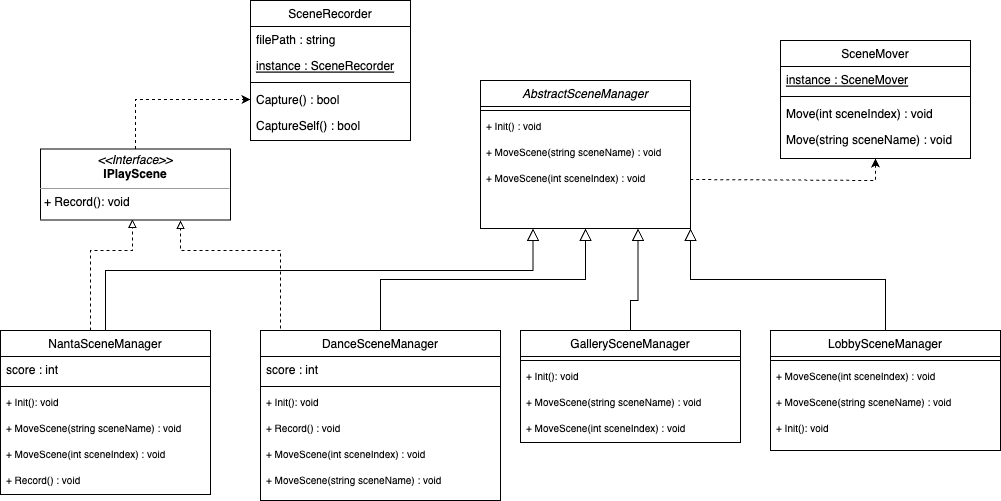

The diagram above was exported from draw.io. Its source (the exported page's mxGraphModel, read from the mxfile embedded in the PNG):
<mxGraphModel dx="1798" dy="517" grid="1" gridSize="10" guides="1" tooltips="1" connect="1" arrows="1" fold="1" page="1" pageScale="1" pageWidth="827" pageHeight="1169" math="0" shadow="0">
  <root>
    <mxCell id="WIyWlLk6GJQsqaUBKTNV-0" />
    <mxCell id="WIyWlLk6GJQsqaUBKTNV-1" parent="WIyWlLk6GJQsqaUBKTNV-0" />
    <mxCell id="zkfFHV4jXpPFQw0GAbJ--0" value="AbstractSceneManager" style="swimlane;fontStyle=2;align=center;verticalAlign=top;childLayout=stackLayout;horizontal=1;startSize=26;horizontalStack=0;resizeParent=1;resizeLast=0;collapsible=1;marginBottom=0;rounded=0;shadow=0;strokeWidth=1;" parent="WIyWlLk6GJQsqaUBKTNV-1" vertex="1">
      <mxGeometry x="170" y="110" width="210" height="148" as="geometry">
        <mxRectangle x="230" y="140" width="160" height="26" as="alternateBounds" />
      </mxGeometry>
    </mxCell>
    <mxCell id="zkfFHV4jXpPFQw0GAbJ--4" value="" style="line;html=1;strokeWidth=1;align=left;verticalAlign=middle;spacingTop=-1;spacingLeft=3;spacingRight=3;rotatable=0;labelPosition=right;points=[];portConstraint=eastwest;" parent="zkfFHV4jXpPFQw0GAbJ--0" vertex="1">
      <mxGeometry y="26" width="210" height="8" as="geometry" />
    </mxCell>
    <mxCell id="zkfFHV4jXpPFQw0GAbJ--5" value="+ Init() : void" style="text;align=left;verticalAlign=top;spacingLeft=4;spacingRight=4;overflow=hidden;rotatable=0;points=[[0,0.5],[1,0.5]];portConstraint=eastwest;fontSize=10;" parent="zkfFHV4jXpPFQw0GAbJ--0" vertex="1">
      <mxGeometry y="34" width="210" height="26" as="geometry" />
    </mxCell>
    <mxCell id="ZX5XM236qbJUuloHiBzh-33" value="+ MoveScene(string sceneName) : void" style="text;align=left;verticalAlign=top;spacingLeft=4;spacingRight=4;overflow=hidden;rotatable=0;points=[[0,0.5],[1,0.5]];portConstraint=eastwest;fontSize=10;" parent="zkfFHV4jXpPFQw0GAbJ--0" vertex="1">
      <mxGeometry y="60" width="210" height="26" as="geometry" />
    </mxCell>
    <mxCell id="ZX5XM236qbJUuloHiBzh-34" value="+ MoveScene(int sceneIndex) : void" style="text;align=left;verticalAlign=top;spacingLeft=4;spacingRight=4;overflow=hidden;rotatable=0;points=[[0,0.5],[1,0.5]];portConstraint=eastwest;fontSize=10;" parent="zkfFHV4jXpPFQw0GAbJ--0" vertex="1">
      <mxGeometry y="86" width="210" height="26" as="geometry" />
    </mxCell>
    <mxCell id="zkfFHV4jXpPFQw0GAbJ--6" value="GallerySceneManager" style="swimlane;fontStyle=0;align=center;verticalAlign=top;childLayout=stackLayout;horizontal=1;startSize=26;horizontalStack=0;resizeParent=1;resizeLast=0;collapsible=1;marginBottom=0;rounded=0;shadow=0;strokeWidth=1;" parent="WIyWlLk6GJQsqaUBKTNV-1" vertex="1">
      <mxGeometry x="210" y="360" width="220" height="112" as="geometry">
        <mxRectangle x="130" y="380" width="160" height="26" as="alternateBounds" />
      </mxGeometry>
    </mxCell>
    <mxCell id="zkfFHV4jXpPFQw0GAbJ--9" value="" style="line;html=1;strokeWidth=1;align=left;verticalAlign=middle;spacingTop=-1;spacingLeft=3;spacingRight=3;rotatable=0;labelPosition=right;points=[];portConstraint=eastwest;" parent="zkfFHV4jXpPFQw0GAbJ--6" vertex="1">
      <mxGeometry y="26" width="220" height="8" as="geometry" />
    </mxCell>
    <mxCell id="ZX5XM236qbJUuloHiBzh-54" value="+ Init(): void" style="text;align=left;verticalAlign=top;spacingLeft=4;spacingRight=4;overflow=hidden;rotatable=0;points=[[0,0.5],[1,0.5]];portConstraint=eastwest;fontStyle=0;fontSize=10;" parent="zkfFHV4jXpPFQw0GAbJ--6" vertex="1">
      <mxGeometry y="34" width="220" height="26" as="geometry" />
    </mxCell>
    <mxCell id="ZX5XM236qbJUuloHiBzh-56" value="+ MoveScene(string sceneName) : void" style="text;align=left;verticalAlign=top;spacingLeft=4;spacingRight=4;overflow=hidden;rotatable=0;points=[[0,0.5],[1,0.5]];portConstraint=eastwest;fontStyle=0;fontSize=10;" parent="zkfFHV4jXpPFQw0GAbJ--6" vertex="1">
      <mxGeometry y="60" width="220" height="26" as="geometry" />
    </mxCell>
    <mxCell id="ZX5XM236qbJUuloHiBzh-55" value="+ MoveScene(int sceneIndex) : void" style="text;align=left;verticalAlign=top;spacingLeft=4;spacingRight=4;overflow=hidden;rotatable=0;points=[[0,0.5],[1,0.5]];portConstraint=eastwest;fontStyle=0;fontSize=10;" parent="zkfFHV4jXpPFQw0GAbJ--6" vertex="1">
      <mxGeometry y="86" width="220" height="26" as="geometry" />
    </mxCell>
    <mxCell id="zkfFHV4jXpPFQw0GAbJ--12" value="" style="endArrow=block;endSize=10;endFill=0;shadow=0;strokeWidth=1;rounded=0;edgeStyle=elbowEdgeStyle;elbow=vertical;exitX=0.5;exitY=0;exitDx=0;exitDy=0;entryX=0.75;entryY=1;entryDx=0;entryDy=0;" parent="WIyWlLk6GJQsqaUBKTNV-1" source="zkfFHV4jXpPFQw0GAbJ--6" target="zkfFHV4jXpPFQw0GAbJ--0" edge="1">
      <mxGeometry width="160" relative="1" as="geometry">
        <mxPoint x="200" y="203" as="sourcePoint" />
        <mxPoint x="200" y="203" as="targetPoint" />
        <Array as="points">
          <mxPoint x="250" y="330" />
        </Array>
      </mxGeometry>
    </mxCell>
    <mxCell id="zkfFHV4jXpPFQw0GAbJ--13" value="LobbySceneManager" style="swimlane;fontStyle=0;align=center;verticalAlign=top;childLayout=stackLayout;horizontal=1;startSize=26;horizontalStack=0;resizeParent=1;resizeLast=0;collapsible=1;marginBottom=0;rounded=0;shadow=0;strokeWidth=1;" parent="WIyWlLk6GJQsqaUBKTNV-1" vertex="1">
      <mxGeometry x="460" y="360" width="230" height="120" as="geometry">
        <mxRectangle x="340" y="380" width="170" height="26" as="alternateBounds" />
      </mxGeometry>
    </mxCell>
    <mxCell id="zkfFHV4jXpPFQw0GAbJ--15" value="" style="line;html=1;strokeWidth=1;align=left;verticalAlign=middle;spacingTop=-1;spacingLeft=3;spacingRight=3;rotatable=0;labelPosition=right;points=[];portConstraint=eastwest;" parent="zkfFHV4jXpPFQw0GAbJ--13" vertex="1">
      <mxGeometry y="26" width="230" height="8" as="geometry" />
    </mxCell>
    <mxCell id="ZX5XM236qbJUuloHiBzh-59" value="+ MoveScene(int sceneIndex) : void" style="text;align=left;verticalAlign=top;spacingLeft=4;spacingRight=4;overflow=hidden;rotatable=0;points=[[0,0.5],[1,0.5]];portConstraint=eastwest;fontStyle=0;fontSize=10;" parent="zkfFHV4jXpPFQw0GAbJ--13" vertex="1">
      <mxGeometry y="34" width="230" height="26" as="geometry" />
    </mxCell>
    <mxCell id="ZX5XM236qbJUuloHiBzh-58" value="+ MoveScene(string sceneName) : void" style="text;align=left;verticalAlign=top;spacingLeft=4;spacingRight=4;overflow=hidden;rotatable=0;points=[[0,0.5],[1,0.5]];portConstraint=eastwest;fontStyle=0;fontSize=10;" parent="zkfFHV4jXpPFQw0GAbJ--13" vertex="1">
      <mxGeometry y="60" width="230" height="26" as="geometry" />
    </mxCell>
    <mxCell id="ZX5XM236qbJUuloHiBzh-57" value="+ Init(): void" style="text;align=left;verticalAlign=top;spacingLeft=4;spacingRight=4;overflow=hidden;rotatable=0;points=[[0,0.5],[1,0.5]];portConstraint=eastwest;fontStyle=0;fontSize=10;" parent="zkfFHV4jXpPFQw0GAbJ--13" vertex="1">
      <mxGeometry y="86" width="230" height="26" as="geometry" />
    </mxCell>
    <mxCell id="zkfFHV4jXpPFQw0GAbJ--16" value="" style="endArrow=block;endSize=10;endFill=0;shadow=0;strokeWidth=1;rounded=0;edgeStyle=elbowEdgeStyle;elbow=vertical;entryX=1;entryY=1;entryDx=0;entryDy=0;" parent="WIyWlLk6GJQsqaUBKTNV-1" source="zkfFHV4jXpPFQw0GAbJ--13" target="zkfFHV4jXpPFQw0GAbJ--0" edge="1">
      <mxGeometry width="160" relative="1" as="geometry">
        <mxPoint x="210" y="373" as="sourcePoint" />
        <mxPoint x="379" y="260" as="targetPoint" />
      </mxGeometry>
    </mxCell>
    <mxCell id="zkfFHV4jXpPFQw0GAbJ--17" value="SceneRecorder" style="swimlane;fontStyle=0;align=center;verticalAlign=top;childLayout=stackLayout;horizontal=1;startSize=26;horizontalStack=0;resizeParent=1;resizeLast=0;collapsible=1;marginBottom=0;rounded=0;shadow=0;strokeWidth=1;" parent="WIyWlLk6GJQsqaUBKTNV-1" vertex="1">
      <mxGeometry x="-60" y="30" width="160" height="140" as="geometry">
        <mxRectangle x="550" y="140" width="160" height="26" as="alternateBounds" />
      </mxGeometry>
    </mxCell>
    <mxCell id="zkfFHV4jXpPFQw0GAbJ--18" value="filePath : string" style="text;align=left;verticalAlign=top;spacingLeft=4;spacingRight=4;overflow=hidden;rotatable=0;points=[[0,0.5],[1,0.5]];portConstraint=eastwest;" parent="zkfFHV4jXpPFQw0GAbJ--17" vertex="1">
      <mxGeometry y="26" width="160" height="26" as="geometry" />
    </mxCell>
    <mxCell id="ZX5XM236qbJUuloHiBzh-60" value="instance : SceneRecorder" style="text;align=left;verticalAlign=top;spacingLeft=4;spacingRight=4;overflow=hidden;rotatable=0;points=[[0,0.5],[1,0.5]];portConstraint=eastwest;fontStyle=4" parent="zkfFHV4jXpPFQw0GAbJ--17" vertex="1">
      <mxGeometry y="52" width="160" height="26" as="geometry" />
    </mxCell>
    <mxCell id="zkfFHV4jXpPFQw0GAbJ--23" value="" style="line;html=1;strokeWidth=1;align=left;verticalAlign=middle;spacingTop=-1;spacingLeft=3;spacingRight=3;rotatable=0;labelPosition=right;points=[];portConstraint=eastwest;" parent="zkfFHV4jXpPFQw0GAbJ--17" vertex="1">
      <mxGeometry y="78" width="160" height="8" as="geometry" />
    </mxCell>
    <mxCell id="zkfFHV4jXpPFQw0GAbJ--24" value="Capture() : bool" style="text;align=left;verticalAlign=top;spacingLeft=4;spacingRight=4;overflow=hidden;rotatable=0;points=[[0,0.5],[1,0.5]];portConstraint=eastwest;" parent="zkfFHV4jXpPFQw0GAbJ--17" vertex="1">
      <mxGeometry y="86" width="160" height="26" as="geometry" />
    </mxCell>
    <mxCell id="zkfFHV4jXpPFQw0GAbJ--25" value="CaptureSelf() : bool" style="text;align=left;verticalAlign=top;spacingLeft=4;spacingRight=4;overflow=hidden;rotatable=0;points=[[0,0.5],[1,0.5]];portConstraint=eastwest;" parent="zkfFHV4jXpPFQw0GAbJ--17" vertex="1">
      <mxGeometry y="112" width="160" height="26" as="geometry" />
    </mxCell>
    <mxCell id="ZX5XM236qbJUuloHiBzh-13" style="edgeStyle=elbowEdgeStyle;rounded=0;orthogonalLoop=1;jettySize=auto;html=1;exitX=0.5;exitY=0;exitDx=0;exitDy=0;endArrow=block;endFill=0;elbow=vertical;endSize=10;entryX=0.5;entryY=1;entryDx=0;entryDy=0;" parent="WIyWlLk6GJQsqaUBKTNV-1" source="ZX5XM236qbJUuloHiBzh-0" target="zkfFHV4jXpPFQw0GAbJ--0" edge="1">
      <mxGeometry relative="1" as="geometry">
        <mxPoint x="290" y="260" as="targetPoint" />
        <mxPoint x="10" y="361" as="sourcePoint" />
      </mxGeometry>
    </mxCell>
    <mxCell id="ZX5XM236qbJUuloHiBzh-30" style="edgeStyle=orthogonalEdgeStyle;rounded=0;orthogonalLoop=1;jettySize=auto;html=1;exitX=0.25;exitY=0;exitDx=0;exitDy=0;dashed=1;endArrow=block;endFill=0;" parent="WIyWlLk6GJQsqaUBKTNV-1" source="ZX5XM236qbJUuloHiBzh-0" edge="1">
      <mxGeometry relative="1" as="geometry">
        <mxPoint x="-130" y="250" as="targetPoint" />
        <Array as="points">
          <mxPoint x="-30" y="280" />
          <mxPoint x="-130" y="280" />
        </Array>
      </mxGeometry>
    </mxCell>
    <mxCell id="ZX5XM236qbJUuloHiBzh-0" value="DanceSceneManager" style="swimlane;fontStyle=0;align=center;verticalAlign=top;childLayout=stackLayout;horizontal=1;startSize=26;horizontalStack=0;resizeParent=1;resizeLast=0;collapsible=1;marginBottom=0;rounded=0;shadow=0;strokeWidth=1;" parent="WIyWlLk6GJQsqaUBKTNV-1" vertex="1">
      <mxGeometry x="-50" y="360" width="240" height="170" as="geometry">
        <mxRectangle x="130" y="380" width="160" height="26" as="alternateBounds" />
      </mxGeometry>
    </mxCell>
    <mxCell id="ZX5XM236qbJUuloHiBzh-44" value="score : int" style="text;align=left;verticalAlign=top;spacingLeft=4;spacingRight=4;overflow=hidden;rotatable=0;points=[[0,0.5],[1,0.5]];portConstraint=eastwest;" parent="ZX5XM236qbJUuloHiBzh-0" vertex="1">
      <mxGeometry y="26" width="240" height="26" as="geometry" />
    </mxCell>
    <mxCell id="ZX5XM236qbJUuloHiBzh-3" value="" style="line;html=1;strokeWidth=1;align=left;verticalAlign=middle;spacingTop=-1;spacingLeft=3;spacingRight=3;rotatable=0;labelPosition=right;points=[];portConstraint=eastwest;" parent="ZX5XM236qbJUuloHiBzh-0" vertex="1">
      <mxGeometry y="52" width="240" height="8" as="geometry" />
    </mxCell>
    <mxCell id="ZX5XM236qbJUuloHiBzh-50" value="+ Init(): void" style="text;align=left;verticalAlign=top;spacingLeft=4;spacingRight=4;overflow=hidden;rotatable=0;points=[[0,0.5],[1,0.5]];portConstraint=eastwest;fontStyle=0;fontSize=10;" parent="ZX5XM236qbJUuloHiBzh-0" vertex="1">
      <mxGeometry y="60" width="240" height="26" as="geometry" />
    </mxCell>
    <mxCell id="ZX5XM236qbJUuloHiBzh-53" value="+ Record() : void" style="text;align=left;verticalAlign=top;spacingLeft=4;spacingRight=4;overflow=hidden;rotatable=0;points=[[0,0.5],[1,0.5]];portConstraint=eastwest;fontStyle=0;fontSize=10;" parent="ZX5XM236qbJUuloHiBzh-0" vertex="1">
      <mxGeometry y="86" width="240" height="26" as="geometry" />
    </mxCell>
    <mxCell id="ZX5XM236qbJUuloHiBzh-52" value="+ MoveScene(int sceneIndex) : void" style="text;align=left;verticalAlign=top;spacingLeft=4;spacingRight=4;overflow=hidden;rotatable=0;points=[[0,0.5],[1,0.5]];portConstraint=eastwest;fontStyle=0;fontSize=10;" parent="ZX5XM236qbJUuloHiBzh-0" vertex="1">
      <mxGeometry y="112" width="240" height="26" as="geometry" />
    </mxCell>
    <mxCell id="ZX5XM236qbJUuloHiBzh-51" value="+ MoveScene(string sceneName) : void" style="text;align=left;verticalAlign=top;spacingLeft=4;spacingRight=4;overflow=hidden;rotatable=0;points=[[0,0.5],[1,0.5]];portConstraint=eastwest;fontStyle=0;fontSize=10;" parent="ZX5XM236qbJUuloHiBzh-0" vertex="1">
      <mxGeometry y="138" width="240" height="26" as="geometry" />
    </mxCell>
    <mxCell id="ZX5XM236qbJUuloHiBzh-15" style="edgeStyle=elbowEdgeStyle;rounded=0;orthogonalLoop=1;jettySize=auto;html=1;elbow=vertical;endArrow=block;endFill=0;endSize=10;entryX=0.25;entryY=1;entryDx=0;entryDy=0;" parent="WIyWlLk6GJQsqaUBKTNV-1" source="ZX5XM236qbJUuloHiBzh-6" target="zkfFHV4jXpPFQw0GAbJ--0" edge="1">
      <mxGeometry relative="1" as="geometry">
        <mxPoint x="253" y="260" as="targetPoint" />
        <Array as="points">
          <mxPoint x="40" y="300" />
        </Array>
      </mxGeometry>
    </mxCell>
    <mxCell id="ZX5XM236qbJUuloHiBzh-29" style="edgeStyle=orthogonalEdgeStyle;rounded=0;orthogonalLoop=1;jettySize=auto;html=1;entryX=0.484;entryY=0.992;entryDx=0;entryDy=0;entryPerimeter=0;dashed=1;endArrow=block;endFill=0;" parent="WIyWlLk6GJQsqaUBKTNV-1" source="ZX5XM236qbJUuloHiBzh-6" target="ZX5XM236qbJUuloHiBzh-28" edge="1">
      <mxGeometry relative="1" as="geometry">
        <Array as="points">
          <mxPoint x="-220" y="280" />
          <mxPoint x="-178" y="280" />
        </Array>
      </mxGeometry>
    </mxCell>
    <mxCell id="ZX5XM236qbJUuloHiBzh-6" value="NantaSceneManager" style="swimlane;fontStyle=0;align=center;verticalAlign=top;childLayout=stackLayout;horizontal=1;startSize=26;horizontalStack=0;resizeParent=1;resizeLast=0;collapsible=1;marginBottom=0;rounded=0;shadow=0;strokeWidth=1;" parent="WIyWlLk6GJQsqaUBKTNV-1" vertex="1">
      <mxGeometry x="-310" y="360" width="210" height="164" as="geometry">
        <mxRectangle x="130" y="380" width="160" height="26" as="alternateBounds" />
      </mxGeometry>
    </mxCell>
    <mxCell id="ZX5XM236qbJUuloHiBzh-7" value="score : int" style="text;align=left;verticalAlign=top;spacingLeft=4;spacingRight=4;overflow=hidden;rotatable=0;points=[[0,0.5],[1,0.5]];portConstraint=eastwest;" parent="ZX5XM236qbJUuloHiBzh-6" vertex="1">
      <mxGeometry y="26" width="210" height="26" as="geometry" />
    </mxCell>
    <mxCell id="ZX5XM236qbJUuloHiBzh-9" value="" style="line;html=1;strokeWidth=1;align=left;verticalAlign=middle;spacingTop=-1;spacingLeft=3;spacingRight=3;rotatable=0;labelPosition=right;points=[];portConstraint=eastwest;" parent="ZX5XM236qbJUuloHiBzh-6" vertex="1">
      <mxGeometry y="52" width="210" height="8" as="geometry" />
    </mxCell>
    <mxCell id="ZX5XM236qbJUuloHiBzh-10" value="+ Init(): void" style="text;align=left;verticalAlign=top;spacingLeft=4;spacingRight=4;overflow=hidden;rotatable=0;points=[[0,0.5],[1,0.5]];portConstraint=eastwest;fontStyle=0;fontSize=10;" parent="ZX5XM236qbJUuloHiBzh-6" vertex="1">
      <mxGeometry y="60" width="210" height="26" as="geometry" />
    </mxCell>
    <mxCell id="ZX5XM236qbJUuloHiBzh-35" value="+ MoveScene(string sceneName) : void" style="text;align=left;verticalAlign=top;spacingLeft=4;spacingRight=4;overflow=hidden;rotatable=0;points=[[0,0.5],[1,0.5]];portConstraint=eastwest;fontStyle=0;fontSize=10;" parent="ZX5XM236qbJUuloHiBzh-6" vertex="1">
      <mxGeometry y="86" width="210" height="26" as="geometry" />
    </mxCell>
    <mxCell id="ZX5XM236qbJUuloHiBzh-36" value="+ MoveScene(int sceneIndex) : void" style="text;align=left;verticalAlign=top;spacingLeft=4;spacingRight=4;overflow=hidden;rotatable=0;points=[[0,0.5],[1,0.5]];portConstraint=eastwest;fontStyle=0;fontSize=10;" parent="ZX5XM236qbJUuloHiBzh-6" vertex="1">
      <mxGeometry y="112" width="210" height="26" as="geometry" />
    </mxCell>
    <mxCell id="ZX5XM236qbJUuloHiBzh-37" value="+ Record() : void" style="text;align=left;verticalAlign=top;spacingLeft=4;spacingRight=4;overflow=hidden;rotatable=0;points=[[0,0.5],[1,0.5]];portConstraint=eastwest;fontStyle=0;fontSize=10;" parent="ZX5XM236qbJUuloHiBzh-6" vertex="1">
      <mxGeometry y="138" width="210" height="26" as="geometry" />
    </mxCell>
    <mxCell id="ZX5XM236qbJUuloHiBzh-19" value="SceneMover" style="swimlane;fontStyle=0;align=center;verticalAlign=top;childLayout=stackLayout;horizontal=1;startSize=26;horizontalStack=0;resizeParent=1;resizeLast=0;collapsible=1;marginBottom=0;rounded=0;shadow=0;strokeWidth=1;" parent="WIyWlLk6GJQsqaUBKTNV-1" vertex="1">
      <mxGeometry x="470" y="70" width="190" height="118" as="geometry">
        <mxRectangle x="550" y="140" width="160" height="26" as="alternateBounds" />
      </mxGeometry>
    </mxCell>
    <mxCell id="ZX5XM236qbJUuloHiBzh-61" value="instance : SceneMover" style="text;align=left;verticalAlign=top;spacingLeft=4;spacingRight=4;overflow=hidden;rotatable=0;points=[[0,0.5],[1,0.5]];portConstraint=eastwest;fontStyle=4" parent="ZX5XM236qbJUuloHiBzh-19" vertex="1">
      <mxGeometry y="26" width="190" height="26" as="geometry" />
    </mxCell>
    <mxCell id="ZX5XM236qbJUuloHiBzh-21" value="" style="line;html=1;strokeWidth=1;align=left;verticalAlign=middle;spacingTop=-1;spacingLeft=3;spacingRight=3;rotatable=0;labelPosition=right;points=[];portConstraint=eastwest;" parent="ZX5XM236qbJUuloHiBzh-19" vertex="1">
      <mxGeometry y="52" width="190" height="8" as="geometry" />
    </mxCell>
    <mxCell id="ZX5XM236qbJUuloHiBzh-22" value="Move(int sceneIndex) : void" style="text;align=left;verticalAlign=top;spacingLeft=4;spacingRight=4;overflow=hidden;rotatable=0;points=[[0,0.5],[1,0.5]];portConstraint=eastwest;" parent="ZX5XM236qbJUuloHiBzh-19" vertex="1">
      <mxGeometry y="60" width="190" height="26" as="geometry" />
    </mxCell>
    <mxCell id="ZX5XM236qbJUuloHiBzh-23" value="Move(string sceneName) : void" style="text;align=left;verticalAlign=top;spacingLeft=4;spacingRight=4;overflow=hidden;rotatable=0;points=[[0,0.5],[1,0.5]];portConstraint=eastwest;" parent="ZX5XM236qbJUuloHiBzh-19" vertex="1">
      <mxGeometry y="86" width="190" height="26" as="geometry" />
    </mxCell>
    <mxCell id="ZX5XM236qbJUuloHiBzh-24" value="" style="endArrow=none;startArrow=classic;html=1;rounded=0;exitX=0.5;exitY=1;exitDx=0;exitDy=0;entryX=1;entryY=0.5;entryDx=0;entryDy=0;endFill=0;dashed=1;" parent="WIyWlLk6GJQsqaUBKTNV-1" source="ZX5XM236qbJUuloHiBzh-19" target="ZX5XM236qbJUuloHiBzh-34" edge="1">
      <mxGeometry width="50" height="50" relative="1" as="geometry">
        <mxPoint x="440" y="240" as="sourcePoint" />
        <mxPoint x="380" y="243" as="targetPoint" />
        <Array as="points">
          <mxPoint x="565" y="210" />
        </Array>
      </mxGeometry>
    </mxCell>
    <mxCell id="ZX5XM236qbJUuloHiBzh-31" style="edgeStyle=orthogonalEdgeStyle;rounded=0;orthogonalLoop=1;jettySize=auto;html=1;entryX=0;entryY=0.5;entryDx=0;entryDy=0;dashed=1;" parent="WIyWlLk6GJQsqaUBKTNV-1" source="ZX5XM236qbJUuloHiBzh-28" target="zkfFHV4jXpPFQw0GAbJ--24" edge="1">
      <mxGeometry relative="1" as="geometry" />
    </mxCell>
    <mxCell id="ZX5XM236qbJUuloHiBzh-28" value="&lt;p style=&quot;margin:0px;margin-top:4px;text-align:center;&quot;&gt;&lt;i&gt;&amp;lt;&amp;lt;Interface&amp;gt;&amp;gt;&lt;/i&gt;&lt;br&gt;&lt;b&gt;IPlayScene&lt;/b&gt;&lt;/p&gt;&lt;hr size=&quot;1&quot;&gt;&lt;p style=&quot;margin:0px;margin-left:4px;&quot;&gt;+ Record(): void&lt;br&gt;&lt;/p&gt;" style="verticalAlign=top;align=left;overflow=fill;fontSize=12;fontFamily=Helvetica;html=1;whiteSpace=wrap;" parent="WIyWlLk6GJQsqaUBKTNV-1" vertex="1">
      <mxGeometry x="-270" y="178.5" width="190" height="71" as="geometry" />
    </mxCell>
  </root>
</mxGraphModel>